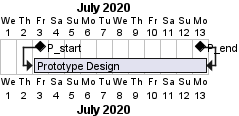

The diagram above was rendered by PlantUML. Its source (embedded in the PNG):
@startgantt
Project starts at 2020/07/01
[P_start] happens at 2020/07/03
[P_end] happens at 2020/07/13
[P_end] displays on same row as [P_start]
[Prototype Design] occurs from [P_start] to [P_end]
' [Prototype Design] displays on same row as [P_start]
@endgantt